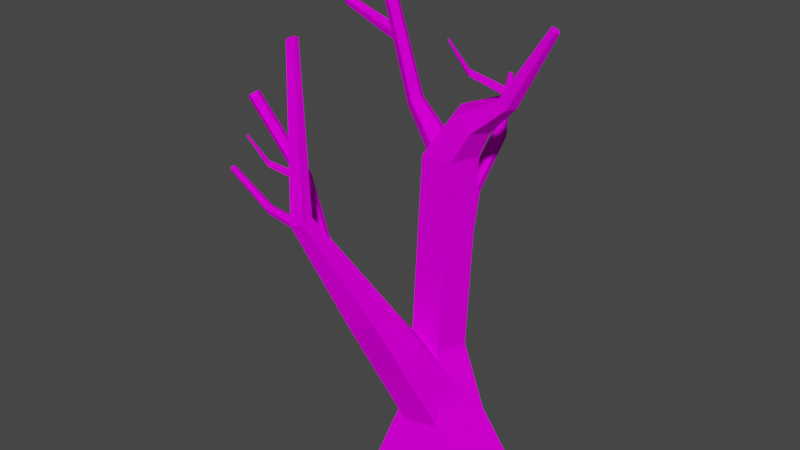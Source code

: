 # Source: 01DeadTree.blend  (saved by Blender 2.91.10; exported with 4.5.12 LTS)
import bpy
from mathutils import Matrix  # noqa: F401  (used for matrix-valued properties, if any)

bpy.ops.wm.read_factory_settings(use_empty=True)
scene = bpy.context.scene
scene.name = 'Scene'

# ---- collections
col_collection = bpy.data.collections.new('Collection'); scene.collection.children.link(col_collection)

# ---- images (referenced by path relative to the original .blend; pixels are not part of the script)
import os
ASSET_DIR = os.environ.get("B2B_ASSET_DIR", "")  # directory of the original .blend (textures are referenced by path, not embedded)
HERE = os.path.dirname(os.path.abspath(__file__))  # packed textures are extracted next to this script under _unpacked/

def load_image(name, relpath, width, height, colorspace="sRGB"):
    """Load a texture the original file referenced (path relative to the .blend, or extracted next to this script)."""
    p = next((c for c in (os.path.join(HERE, relpath), os.path.join(ASSET_DIR, relpath)) if relpath and os.path.exists(c)), "")
    if p:
        img = bpy.data.images.load(p, check_existing=True)
        img.name = name
    else:  # same state as the original file: an image datablock whose file is absent (Cycles renders it pink)
        img = bpy.data.images.new(name, width, height)
        img.source = "FILE"
        img.filepath = "//" + (relpath or name)
    img.colorspace_settings.name = colorspace
    return img
img_image_png = load_image('image.png', 'image.png', 1024, 1024, 'sRGB')

# ---- materials (node trees are filled in below, after node groups)
mat_poly_low_tree_pack = bpy.data.materials.new('Poly_low_Tree_Pack')
mat_poly_low_tree_pack.use_transparent_shadow = False
mat_poly_low_tree_pack.roughness = 0.5
mat_poly_low_tree_pack.specular_intensity = 0.0

# ---- material node trees
mat_poly_low_tree_pack.use_nodes = True; mat_poly_low_tree_pack.node_tree.nodes.clear()
_N = mat_poly_low_tree_pack.node_tree.nodes; _L = mat_poly_low_tree_pack.node_tree.links
n0 = _N.new('ShaderNodeBsdfPrincipled'); n0.name = 'Principled BSDF'; n0.location = (10, 300)
n0.distribution = 'GGX'
n0.subsurface_method = 'BURLEY'
n0.inputs[3].default_value = 1.45
n0.inputs[13].default_value = 0.0
n0.inputs[27].default_value = (0.0, 0.0, 0.0, 1.0)
n0.inputs[28].default_value = 1.0
n1 = _N.new('ShaderNodeOutputMaterial'); n1.name = 'Material Output'; n1.location = (300, 300)
n2 = _N.new('ShaderNodeNormalMap'); n2.name = 'Normal Map'; n2.location = (-300, -300)
n2.label = 'Normal/Map'
n2.inputs[0].default_value = 0.0
n3 = _N.new('ShaderNodeTexImage'); n3.name = 'Image Texture'; n3.location = (-300, 600)
n3.image = img_image_png
_L.new(n0.outputs[0], n1.inputs[0])
_L.new(n2.outputs[0], n0.inputs[5])
_L.new(n3.outputs[0], n0.inputs[0])
n1.is_active_output = True

# ---- world
world_world = bpy.data.worlds.new('World'); scene.world = world_world
world_world.use_nodes = True; world_world.node_tree.nodes.clear()
_N = world_world.node_tree.nodes; _L = world_world.node_tree.links
n0 = _N.new('ShaderNodeOutputWorld'); n0.name = 'World Output'; n0.location = (300, 300)
n1 = _N.new('ShaderNodeBackground'); n1.name = 'Background'; n1.location = (10, 300)
n1.inputs[0].default_value = (0.05088, 0.05088, 0.05088, 1.0)
_L.new(n1.outputs[0], n0.inputs[0])
n0.is_active_output = True
world_world.color = (0.05088, 0.05088, 0.05088)
world_world.use_sun_shadow = False
world_world.sun_shadow_jitter_overblur = 0.0

# ---- meshes
me_cylinder_040 = bpy.data.meshes.new('Cylinder.040')
me_cylinder_040.from_pydata([(-0.2375, -2.384e-05, -60.02), (-0.2374, 252.8, -22.28), (54.35, -2.384e-05, -20.35), (18.46, 252.8, -8.693), (33.5, -2.384e-05, 43.82), (11.32, 252.8, 13.29), (-33.98, -2.384e-05, 43.82), (-11.8, 252.8, 13.29), (-54.83, -2.384e-05, -20.35), (-18.94, 252.8, -8.693), (-3.323, 52.72, -34.28), (26.88, 52.72, -12.33), (15.35, 52.72, 23.18), (-21.99, 52.72, 23.18), (-33.53, 52.72, -12.33), (15.62, 279.2, -17.15), (27.52, 272.2, -7.108), (22.97, 274.9, 9.143), (8.273, 283.6, 9.143), (3.729, 286.3, -7.108), (42.25, 297.4, -9.792), (48.12, 293.9, -4.834), (45.88, 295.2, 3.189), (38.62, 299.5, 3.189), (36.38, 300.9, -4.834), (73.71, 350.5, -6.095), (76.56, 348.8, -3.691), (75.47, 349.5, 0.1983), (71.96, 351.6, 0.1983), (70.87, 352.2, -3.691), (-4.432, 253.0, 7.761), (-14.31, 248.0, 2.746), (-13.81, 249.9, -9.25), (-3.632, 256.1, -11.65), (2.167, 258.0, -1.136), (-29.2, 281.7, 3.028), (-35.1, 278.7, 0.03197), (-34.81, 279.8, -7.136), (-28.72, 283.5, -8.57), (-25.26, 284.6, -2.288), (-52.41, 376.0, 8.499), (-57.02, 375.0, 6.373), (-56.6, 375.8, 1.287), (-51.73, 377.1, 0.2692), (-49.15, 377.3, 4.727), (-39.95, 326.1, 3.87), (-40.01, 319.9, 2.753), (-40.83, 320.7, -3.9), (-41.27, 327.2, -3.567), (-40.72, 330.6, 0.5997), (-111.9, 380.3, 6.637), (-114.0, 378.7, 5.438), (-114.0, 379.2, 2.571), (-111.8, 381.0, 1.997), (-110.5, 381.7, 4.51), (-84.64, 344.6, 0.8719), (-85.14, 341.7, 4.064), (-86.84, 338.6, -2.039), (-85.69, 342.7, -2.9), (-86.5, 338.0, 2.265), (-24.68, 131.4, 55.72), (-33.05, 125.2, 51.4), (-33.23, 131.9, 39.98), (-24.97, 142.2, 41.16), (-19.69, 141.9, 53.3), (-55.06, 162.8, 60.79), (-59.64, 158.0, 57.79), (-59.74, 159.2, 50.62), (-55.21, 164.7, 49.19), (-52.32, 166.9, 55.47), (-140.1, 273.3, 45.45), (-144.5, 270.7, 43.14), (-144.4, 271.6, 37.61), (-139.9, 274.7, 36.51), (-137.3, 275.8, 41.35), (-68.31, 189.8, 56.88), (-66.35, 184.0, 55.76), (-67.36, 184.4, 49.11), (-69.95, 190.5, 49.44), (-70.54, 193.8, 53.61), (-146.4, 221.4, 62.3), (-147.9, 219.2, 61.1), (-148.0, 219.7, 58.24), (-146.6, 222.2, 57.66), (-145.6, 223.2, 60.18), (-115.3, 200.5, 56.47), (-114.8, 197.6, 59.66), (-115.4, 194.2, 53.56), (-115.7, 198.4, 52.7), (-114.9, 193.7, 57.87), (-15.31, 188.5, -1.623), (-6.926, 176.2, -12.98), (11.52, 179.3, -12.17), (7.021, 193.4, -0.3157), (-2.041, 199.1, 6.205), (-9.561, 215.6, -31.72), (-6.306, 210.8, -36.13), (0.8555, 212.0, -35.81), (2.027, 217.5, -31.21), (-4.41, 219.7, -28.68), (-10.42, 284.8, -81.27), (-9.405, 283.8, -82.97), (-7.21, 284.1, -82.77), (-6.873, 285.4, -80.96), (-8.859, 285.8, -80.03), (-8.201, 246.5, -65.22), (-12.58, 243.3, -68.17), (-3.664, 240.7, -71.95), (-2.689, 244.9, -67.56), (-9.779, 239.7, -72.34), (-12.69, 98.89, -29.51), (6.667, 98.89, -15.44), (-0.7269, 98.89, 7.313), (-24.65, 98.89, 7.313), (-32.05, 98.89, -15.44), (-32.74, 140.4, 31.34), (-14.42, 144.7, 39.33), (-15.04, 140.3, 59.3), (-33.74, 133.3, 63.64), (-44.68, 133.3, 46.36), (-65.5, 337.5, 73.44), (-60.63, 338.0, 74.54), (-60.07, 337.3, 79.47), (-64.6, 336.4, 81.42), (-67.96, 336.5, 77.69), (-11.33, 73.77, -14.91), (18.99, 59.47, -3.818), (17.96, 34.03, 18.48), (-12.98, 32.6, 21.17), (-31.08, 49.6, -1.828), (-56.63, 220.6, 90.55), (-51.5, 223.4, 83.45), (-42.92, 223.2, 95.63), (-51.33, 220.5, 98.07), (-43.02, 225.0, 86.59), (-82.6, 229.3, 48.18), (-85.41, 226.0, 52.88), (-89.87, 223.4, 43.89), (-85.35, 227.7, 42.62), (-89.91, 222.4, 50.23), (-83.14, 223.9, 46.54), (-82.95, 220.0, 46.91), (-86.6, 219.4, 45.0), (-87.42, 223.4, 44.56), (-85.59, 226.1, 45.29), (-113.8, 259.3, 73.63), (-114.4, 258.8, 74.02), (-115.0, 258.7, 73.55), (-114.9, 259.1, 72.86), (-114.2, 259.5, 72.91), (-104.2, 240.1, 64.08), (-102.5, 238.9, 65.76), (-105.7, 236.1, 64.92), (-106.2, 238.4, 63.56), (-103.4, 236.5, 66.27), (47.71, 304.9, -2.043), (47.9, 301.0, -1.666), (44.25, 300.3, -3.584), (43.44, 304.3, -4.024), (45.26, 307.0, -3.286), (17.02, 340.3, 25.05), (16.49, 339.8, 25.44), (15.83, 339.7, 24.97), (15.95, 340.1, 24.28), (16.68, 340.5, 24.34), (26.62, 321.1, 15.5), (28.38, 319.9, 17.18), (25.15, 317.1, 16.34), (24.63, 319.3, 14.98), (27.47, 317.4, 17.69)], [], [(110, 1, 3, 111), (111, 3, 5, 112), (112, 5, 7, 113), (3, 1, 15, 16), (113, 7, 9, 114), (114, 9, 1, 110), (0, 2, 4, 6, 8), (8, 14, 10, 0), (6, 13, 14, 8), (4, 12, 13, 6), (2, 11, 12, 4), (0, 10, 11, 2), (19, 18, 23, 24), (7, 5, 17, 18), (9, 7, 18, 19), (5, 3, 16, 17), (1, 9, 19, 15), (20, 24, 29, 25), (17, 16, 21, 22), (15, 19, 24, 20), (18, 17, 22, 23), (16, 15, 20, 21), (26, 25, 29, 28, 27), (23, 22, 27, 28), (21, 20, 25, 26), (24, 23, 28, 29), (22, 21, 26, 27), (34, 33, 38, 39), (35, 39, 44, 40), (32, 31, 36, 37), (30, 34, 39, 35), (33, 32, 37, 38), (31, 30, 35, 36), (38, 37, 42, 43), (36, 35, 40, 41), (39, 38, 43, 44), (37, 36, 41, 42), (56, 55, 54, 50), (58, 57, 52, 53), (59, 56, 50, 51), (55, 58, 53, 54), (57, 59, 51, 52), (47, 46, 59, 57), (49, 48, 58, 55), (46, 45, 56, 59), (48, 47, 57, 58), (45, 49, 55, 56), (64, 63, 68, 69), (136, 135, 74, 70), (62, 61, 66, 67), (60, 64, 69, 65), (63, 62, 67, 68), (61, 60, 65, 66), (138, 137, 72, 73), (139, 136, 70, 71), (135, 138, 73, 74), (137, 139, 71, 72), (86, 85, 84, 80), (88, 87, 82, 83), (89, 86, 80, 81), (85, 88, 83, 84), (87, 89, 81, 82), (77, 76, 89, 87), (79, 78, 88, 85), (76, 75, 86, 89), (78, 77, 87, 88), (75, 79, 85, 86), (94, 93, 98, 99), (106, 105, 104, 100), (92, 91, 96, 97), (90, 94, 99, 95), (93, 92, 97, 98), (91, 90, 95, 96), (108, 107, 102, 103), (109, 106, 100, 101), (105, 108, 103, 104), (107, 109, 101, 102), (97, 96, 109, 107), (99, 98, 108, 105), (96, 95, 106, 109), (98, 97, 107, 108), (95, 99, 105, 106), (14, 114, 110, 10), (13, 113, 114, 14), (12, 112, 113, 13), (11, 111, 112, 12), (10, 110, 111, 11), (71, 70, 74, 73, 72), (81, 80, 84, 83, 82), (51, 50, 54, 53, 52), (41, 40, 44, 43, 42), (101, 100, 104, 103, 102), (125, 115, 116, 126), (126, 116, 117, 127), (127, 117, 118, 128), (128, 118, 119, 129), (129, 119, 115, 125), (131, 120, 121, 134), (121, 120, 124, 123, 122), (130, 133, 123, 124), (134, 121, 122, 132), (130, 124, 120, 131), (132, 122, 123, 133), (117, 132, 133, 118), (119, 130, 131, 115), (116, 134, 132, 117), (119, 118, 133, 130), (115, 131, 134, 116), (67, 66, 139, 137), (69, 68, 138, 135), (66, 65, 136, 139), (68, 67, 137, 138), (65, 69, 135, 136), (151, 150, 149, 145), (153, 152, 147, 148), (154, 151, 145, 146), (150, 153, 148, 149), (152, 154, 146, 147), (142, 141, 154, 152), (144, 143, 153, 150), (141, 140, 151, 154), (143, 142, 152, 153), (140, 144, 150, 151), (146, 145, 149, 148, 147), (166, 165, 164, 160), (168, 167, 162, 163), (169, 166, 160, 161), (165, 168, 163, 164), (167, 169, 161, 162), (157, 156, 169, 167), (159, 158, 168, 165), (156, 155, 166, 169), (158, 157, 167, 168), (155, 159, 165, 166), (161, 160, 164, 163, 162)])
me_cylinder_040.polygons.foreach_set('use_smooth', [True] * 135)
_k = set([(0, 2), (0, 8), (0, 10), (1, 3), (1, 9), (1, 15), (1, 110), (2, 4), (2, 11), (3, 5), (3, 16), (3, 111), (4, 6), (4, 12), (5, 7), (5, 17), (5, 112), (6, 8), (6, 13), (7, 9), (7, 18), (7, 113), (8, 14), (9, 19), (9, 114), (10, 11), (10, 14), (10, 110), (11, 12), (11, 111), (12, 13), (12, 112), (13, 14), (13, 113), (14, 114), (15, 16), (15, 19), (15, 20), (16, 17), (16, 21), (17, 18), (17, 22), (18, 19), (18, 23), (19, 24), (20, 21), (20, 24), (20, 25), (21, 22), (21, 26), (22, 23), (22, 27), (23, 24), (23, 28), (24, 29), (25, 26), (25, 29), (26, 27), (27, 28), (28, 29), (30, 31), (30, 34), (30, 35), (31, 32), (31, 36), (32, 33), (32, 37), (33, 34), (33, 38), (34, 39), (35, 36), (35, 39), (35, 40), (36, 37), (36, 41), (37, 38), (37, 42), (38, 39), (38, 43), (39, 44), (40, 41), (40, 44), (41, 42), (42, 43), (43, 44), (45, 46), (45, 49), (45, 56), (46, 47), (46, 59), (47, 48), (47, 57), (48, 49), (48, 58), (49, 55), (50, 51), (50, 54), (50, 56), (51, 52), (51, 59), (52, 53), (52, 57), (53, 54), (53, 58), (54, 55), (55, 56), (55, 58), (56, 59), (57, 58), (57, 59), (60, 61), (60, 64), (60, 65), (61, 62), (61, 66), (62, 63), (62, 67), (63, 64), (63, 68), (64, 69), (65, 66), (65, 69), (65, 136), (66, 67), (66, 139), (67, 68), (67, 137), (68, 69), (68, 138), (69, 135), (70, 71), (70, 74), (70, 136), (71, 72), (71, 139), (72, 73), (72, 137), (73, 74), (73, 138), (74, 135), (75, 76), (75, 79), (75, 86), (76, 77), (76, 89), (77, 78), (77, 87), (78, 79), (78, 88), (79, 85), (80, 81), (80, 84), (80, 86), (81, 82), (81, 89), (82, 83), (82, 87), (83, 84), (83, 88), (84, 85), (85, 86), (85, 88), (86, 89), (87, 88), (87, 89), (90, 91), (90, 94), (90, 95), (91, 92), (91, 96), (92, 93), (92, 97), (93, 94), (93, 98), (94, 99), (95, 96), (95, 99), (95, 106), (96, 97), (96, 109), (97, 98), (97, 107), (98, 99), (98, 108), (99, 105), (100, 101), (100, 104), (100, 106), (101, 102), (101, 109), (102, 103), (102, 107), (103, 104), (103, 108), (104, 105), (105, 106), (105, 108), (106, 109), (107, 108), (107, 109), (110, 111), (110, 114), (111, 112), (112, 113), (113, 114), (115, 116), (115, 119), (115, 125), (115, 131), (116, 117), (116, 126), (116, 134), (117, 118), (117, 127), (117, 132), (118, 119), (118, 128), (118, 133), (119, 129), (119, 130), (120, 121), (120, 124), (120, 131), (121, 122), (121, 134), (122, 123), (122, 132), (123, 124), (123, 133), (124, 130), (125, 126), (125, 129), (126, 127), (127, 128), (128, 129), (130, 131), (130, 133), (131, 134), (132, 133), (132, 134), (135, 136), (135, 138), (136, 139), (137, 138), (137, 139), (140, 141), (140, 144), (140, 151), (141, 142), (141, 154), (142, 143), (142, 152), (143, 144), (143, 153), (144, 150), (145, 146), (145, 149), (145, 151), (146, 147), (146, 154), (147, 148), (147, 152), (148, 149), (148, 153), (149, 150), (150, 151), (150, 153), (151, 154), (152, 153), (152, 154), (155, 156), (155, 159), (155, 166), (156, 157), (156, 169), (157, 158), (157, 167), (158, 159), (158, 168), (159, 165), (160, 161), (160, 164), (160, 166), (161, 162), (161, 169), (162, 163), (162, 167), (163, 164), (163, 168), (164, 165), (165, 166), (165, 168), (166, 169), (167, 168), (167, 169)])
me_cylinder_040.attributes.new('sharp_edge', 'BOOLEAN', 'EDGE').data.foreach_set('value', [ (min(e.vertices), max(e.vertices)) in _k for e in me_cylinder_040.edges])
_uv = me_cylinder_040.uv_layers.new(name='UVMap')
_uv.uv.foreach_set('vector', [0.8254, 0.7443, 0.8252, 0.742, 0.8254, 0.7419, 0.8256, 0.7442, 0.8244, 0.7419, 0.8247, 0.7441, 0.8243, 0.7442, 0.8241, 0.742, 0.8263, 0.7418, 0.8263, 0.7441, 0.826, 0.7441, 0.826, 0.7418, 0.8247, 0.7441, 0.8249, 0.7441, 0.8248, 0.7445, 0.8247, 0.7444, 0.8274, 0.7426, 0.8276, 0.7447, 0.8273, 0.7448, 0.8271, 0.7427, 0.8251, 0.7443, 0.8249, 0.742, 0.8252, 0.742, 0.8254, 0.7443, 0.8286, 0.7406, 0.8286, 0.7416, 0.8277, 0.7419, 0.8271, 0.7411, 0.8277, 0.7403, 0.825, 0.7458, 0.8252, 0.745, 0.8257, 0.7449, 0.826, 0.7457, 0.8239, 0.7455, 0.8233, 0.7453, 0.8233, 0.7447, 0.8239, 0.7445, 0.8271, 0.7404, 0.8267, 0.7411, 0.8261, 0.7411, 0.8261, 0.7403, 0.8242, 0.7403, 0.8243, 0.7412, 0.8237, 0.7413, 0.8233, 0.7405, 0.8249, 0.7404, 0.8246, 0.7412, 0.8243, 0.7412, 0.8242, 0.7403, 0.8283, 0.7433, 0.8282, 0.7433, 0.8282, 0.7428, 0.8283, 0.7428, 0.826, 0.7441, 0.8263, 0.7441, 0.8264, 0.7444, 0.8262, 0.7445, 0.8284, 0.7439, 0.828, 0.7438, 0.8282, 0.7433, 0.8283, 0.7433, 0.8243, 0.7442, 0.8247, 0.7441, 0.8247, 0.7444, 0.8245, 0.7445, 0.8252, 0.742, 0.8249, 0.742, 0.8251, 0.7415, 0.8253, 0.7415, 0.8256, 0.7412, 0.8255, 0.7412, 0.8259, 0.7403, 0.8259, 0.7403, 0.828, 0.7458, 0.8279, 0.7458, 0.8279, 0.7454, 0.828, 0.7455, 0.8253, 0.7415, 0.8251, 0.7415, 0.8255, 0.7412, 0.8256, 0.7412, 0.8262, 0.7445, 0.8264, 0.7444, 0.8267, 0.7448, 0.8266, 0.7448, 0.8254, 0.7416, 0.8253, 0.7415, 0.8256, 0.7412, 0.8257, 0.7412, 0.8291, 0.7418, 0.8291, 0.7418, 0.8291, 0.7419, 0.829, 0.7419, 0.829, 0.7418, 0.8266, 0.7448, 0.8267, 0.7448, 0.8271, 0.7456, 0.827, 0.7456, 0.8257, 0.7412, 0.8256, 0.7412, 0.8259, 0.7403, 0.826, 0.7404, 0.8283, 0.7428, 0.8282, 0.7428, 0.8283, 0.7419, 0.8284, 0.742, 0.829, 0.7411, 0.8291, 0.7411, 0.8291, 0.7418, 0.829, 0.7418, 0.8288, 0.7459, 0.8286, 0.7459, 0.8287, 0.7454, 0.8288, 0.7454, 0.8289, 0.7454, 0.8288, 0.7454, 0.8289, 0.744, 0.8289, 0.744, 0.8291, 0.7418, 0.8293, 0.7418, 0.8293, 0.7423, 0.8292, 0.7423, 0.8289, 0.7459, 0.8288, 0.7459, 0.8288, 0.7454, 0.8289, 0.7454, 0.8286, 0.7459, 0.8285, 0.7459, 0.8284, 0.7454, 0.8285, 0.7454, 0.8285, 0.7419, 0.8287, 0.742, 0.8285, 0.7425, 0.8284, 0.7425, 0.8285, 0.7454, 0.8284, 0.7454, 0.8286, 0.744, 0.8286, 0.744, 0.8284, 0.7425, 0.8285, 0.7425, 0.8287, 0.7439, 0.8286, 0.744, 0.8288, 0.7454, 0.8287, 0.7454, 0.8288, 0.744, 0.8289, 0.744, 0.8292, 0.7423, 0.8293, 0.7423, 0.8293, 0.7438, 0.8292, 0.7438, 0.8274, 0.7454, 0.8275, 0.7454, 0.8275, 0.7461, 0.8275, 0.7461, 0.8246, 0.7452, 0.8245, 0.7452, 0.8248, 0.7445, 0.8248, 0.7445, 0.8239, 0.7452, 0.824, 0.7452, 0.8242, 0.7459, 0.8242, 0.7459, 0.8275, 0.7454, 0.8276, 0.7454, 0.8276, 0.7461, 0.8275, 0.7461, 0.8292, 0.741, 0.8291, 0.741, 0.8292, 0.7403, 0.8292, 0.7403, 0.8273, 0.7454, 0.8274, 0.7454, 0.8274, 0.7461, 0.8274, 0.7461, 0.8248, 0.7458, 0.8248, 0.7458, 0.8246, 0.7452, 0.8246, 0.7452, 0.8241, 0.7445, 0.8242, 0.7446, 0.824, 0.7452, 0.8239, 0.7452, 0.8248, 0.7458, 0.8247, 0.7459, 0.8245, 0.7452, 0.8246, 0.7452, 0.8242, 0.7446, 0.8242, 0.7446, 0.824, 0.7453, 0.824, 0.7452, 0.8278, 0.7454, 0.8276, 0.7454, 0.8277, 0.745, 0.8278, 0.7449, 0.8285, 0.7445, 0.8277, 0.7444, 0.8277, 0.7438, 0.8278, 0.7438, 0.8291, 0.7438, 0.8289, 0.7438, 0.8289, 0.7432, 0.829, 0.7432, 0.828, 0.7454, 0.8278, 0.7454, 0.8278, 0.7449, 0.8279, 0.745, 0.8287, 0.742, 0.8289, 0.7419, 0.8289, 0.7425, 0.8288, 0.7426, 0.8292, 0.7458, 0.8289, 0.7458, 0.8291, 0.7452, 0.8292, 0.7452, 0.8282, 0.7438, 0.829, 0.7428, 0.8288, 0.7438, 0.8287, 0.7438, 0.8291, 0.7437, 0.8285, 0.7445, 0.8291, 0.744, 0.8292, 0.744, 0.8277, 0.7444, 0.8282, 0.7438, 0.8276, 0.7438, 0.8277, 0.7438, 0.829, 0.7428, 0.8291, 0.7437, 0.829, 0.7419, 0.8291, 0.7419, 0.8236, 0.746, 0.8235, 0.7459, 0.8235, 0.7455, 0.8236, 0.7455, 0.8287, 0.7409, 0.8286, 0.7409, 0.8289, 0.7403, 0.8289, 0.7403, 0.8242, 0.7453, 0.8243, 0.7454, 0.8245, 0.7459, 0.8245, 0.7459, 0.8235, 0.7459, 0.8235, 0.746, 0.8235, 0.7455, 0.8235, 0.7455, 0.8289, 0.7412, 0.829, 0.7412, 0.829, 0.7417, 0.829, 0.7417, 0.8289, 0.7403, 0.829, 0.7403, 0.829, 0.7412, 0.8289, 0.7412, 0.8291, 0.7411, 0.829, 0.7411, 0.829, 0.7403, 0.8291, 0.7404, 0.8245, 0.7445, 0.8245, 0.7446, 0.8243, 0.7454, 0.8242, 0.7453, 0.8289, 0.7416, 0.8288, 0.7417, 0.8286, 0.7409, 0.8287, 0.7409, 0.8291, 0.7411, 0.8291, 0.7411, 0.8291, 0.7404, 0.8291, 0.7403, 0.828, 0.7438, 0.8279, 0.7438, 0.8278, 0.7432, 0.8279, 0.7432, 0.8273, 0.7448, 0.8274, 0.7448, 0.8275, 0.7454, 0.8274, 0.7454, 0.8279, 0.7459, 0.8276, 0.746, 0.8278, 0.7455, 0.8279, 0.7454, 0.8273, 0.746, 0.8271, 0.746, 0.8272, 0.7454, 0.8273, 0.7454, 0.8279, 0.7438, 0.8276, 0.7438, 0.8277, 0.7432, 0.8278, 0.7432, 0.8281, 0.7439, 0.8283, 0.7439, 0.8282, 0.7445, 0.8281, 0.7445, 0.8277, 0.7425, 0.8276, 0.7425, 0.828, 0.7419, 0.828, 0.742, 0.828, 0.7451, 0.8281, 0.7451, 0.8283, 0.7457, 0.8283, 0.7457, 0.8274, 0.7448, 0.8275, 0.7448, 0.8275, 0.7454, 0.8275, 0.7454, 0.8234, 0.7455, 0.8235, 0.7455, 0.8235, 0.7462, 0.8235, 0.7462, 0.8234, 0.7461, 0.8233, 0.7461, 0.8233, 0.7455, 0.8234, 0.7455, 0.8279, 0.7432, 0.8278, 0.7432, 0.8277, 0.7425, 0.8278, 0.7425, 0.8281, 0.7445, 0.8282, 0.7445, 0.8281, 0.7451, 0.828, 0.7451, 0.8278, 0.7432, 0.8277, 0.7432, 0.8276, 0.7425, 0.8277, 0.7425, 0.8273, 0.7454, 0.8272, 0.7454, 0.8273, 0.7448, 0.8273, 0.7448, 0.8252, 0.745, 0.8251, 0.7443, 0.8254, 0.7443, 0.8257, 0.7449, 0.8276, 0.7419, 0.8274, 0.7426, 0.8271, 0.7427, 0.8271, 0.7421, 0.8267, 0.7411, 0.8263, 0.7418, 0.826, 0.7418, 0.8261, 0.7411, 0.8243, 0.7412, 0.8244, 0.7419, 0.8241, 0.742, 0.8237, 0.7413, 0.8246, 0.7412, 0.8246, 0.7419, 0.8244, 0.7419, 0.8243, 0.7412, 0.8237, 0.7455, 0.8237, 0.7456, 0.8236, 0.7456, 0.8236, 0.7456, 0.8236, 0.7455, 0.8275, 0.7449, 0.8276, 0.7449, 0.8276, 0.7449, 0.8275, 0.7449, 0.8275, 0.7449, 0.8275, 0.7448, 0.8276, 0.7448, 0.8276, 0.7449, 0.8275, 0.7449, 0.8275, 0.7448, 0.8238, 0.7455, 0.8238, 0.7456, 0.8238, 0.7456, 0.8237, 0.7456, 0.8238, 0.7455, 0.8249, 0.7446, 0.8248, 0.7446, 0.8248, 0.7445, 0.8248, 0.7445, 0.8249, 0.7445, 0.8254, 0.7443, 0.8252, 0.742, 0.8254, 0.7419, 0.8256, 0.7442, 0.8244, 0.7419, 0.8247, 0.7441, 0.8243, 0.7442, 0.8241, 0.742, 0.8263, 0.7418, 0.8263, 0.7441, 0.826, 0.7441, 0.826, 0.7418, 0.8274, 0.7426, 0.8276, 0.7447, 0.8273, 0.7448, 0.8271, 0.7427, 0.8251, 0.7443, 0.8249, 0.742, 0.8252, 0.742, 0.8254, 0.7443, 0.8255, 0.7417, 0.8259, 0.7403, 0.826, 0.7404, 0.8261, 0.7426, 0.8291, 0.7418, 0.8291, 0.7418, 0.8291, 0.7419, 0.829, 0.7419, 0.829, 0.7418, 0.8284, 0.7429, 0.8274, 0.7438, 0.8283, 0.7419, 0.8284, 0.742, 0.8261, 0.7426, 0.8291, 0.7418, 0.829, 0.7418, 0.8267, 0.744, 0.8254, 0.7412, 0.8259, 0.7403, 0.8259, 0.7403, 0.8255, 0.7417, 0.8267, 0.744, 0.8271, 0.7456, 0.827, 0.7456, 0.8274, 0.7438, 0.8263, 0.7441, 0.8267, 0.744, 0.8274, 0.7438, 0.826, 0.7441, 0.8249, 0.742, 0.8254, 0.7412, 0.8255, 0.7417, 0.8252, 0.742, 0.8247, 0.7441, 0.8261, 0.7426, 0.8267, 0.744, 0.8243, 0.7442, 0.8284, 0.7439, 0.828, 0.7438, 0.8274, 0.7438, 0.8284, 0.7429, 0.8249, 0.7441, 0.8255, 0.7417, 0.8261, 0.7426, 0.8247, 0.7441, 0.829, 0.7432, 0.8289, 0.7432, 0.8291, 0.7437, 0.829, 0.7428, 0.8278, 0.7449, 0.8277, 0.745, 0.8282, 0.7438, 0.8277, 0.7444, 0.8292, 0.7452, 0.8291, 0.7452, 0.8285, 0.7445, 0.8291, 0.7437, 0.8288, 0.7426, 0.8289, 0.7425, 0.829, 0.7428, 0.8282, 0.7438, 0.8279, 0.745, 0.8278, 0.7449, 0.8277, 0.7444, 0.8285, 0.7445, 0.8236, 0.746, 0.8235, 0.7459, 0.8235, 0.7455, 0.8236, 0.7455, 0.8287, 0.7409, 0.8286, 0.7409, 0.8289, 0.7403, 0.8289, 0.7403, 0.8242, 0.7453, 0.8243, 0.7454, 0.8245, 0.7459, 0.8245, 0.7459, 0.8235, 0.7459, 0.8235, 0.746, 0.8235, 0.7455, 0.8235, 0.7455, 0.8289, 0.7412, 0.829, 0.7412, 0.829, 0.7417, 0.829, 0.7417, 0.8289, 0.7403, 0.829, 0.7403, 0.829, 0.7412, 0.8289, 0.7412, 0.8291, 0.7411, 0.829, 0.7411, 0.829, 0.7403, 0.8291, 0.7404, 0.8245, 0.7445, 0.8245, 0.7446, 0.8243, 0.7454, 0.8242, 0.7453, 0.8289, 0.7416, 0.8288, 0.7417, 0.8286, 0.7409, 0.8287, 0.7409, 0.8291, 0.7411, 0.8291, 0.7411, 0.8291, 0.7404, 0.8291, 0.7403, 0.8275, 0.7449, 0.8276, 0.7449, 0.8276, 0.7449, 0.8275, 0.7449, 0.8275, 0.7449, 0.8236, 0.746, 0.8235, 0.7459, 0.8235, 0.7455, 0.8236, 0.7455, 0.8287, 0.7409, 0.8286, 0.7409, 0.8289, 0.7403, 0.8289, 0.7403, 0.8242, 0.7453, 0.8243, 0.7454, 0.8245, 0.7459, 0.8245, 0.7459, 0.8235, 0.7459, 0.8235, 0.746, 0.8235, 0.7455, 0.8235, 0.7455, 0.8289, 0.7412, 0.829, 0.7412, 0.829, 0.7417, 0.829, 0.7417, 0.8289, 0.7403, 0.829, 0.7403, 0.829, 0.7412, 0.8289, 0.7412, 0.8291, 0.7411, 0.829, 0.7411, 0.829, 0.7403, 0.8291, 0.7404, 0.8245, 0.7445, 0.8245, 0.7446, 0.8243, 0.7454, 0.8242, 0.7453, 0.8289, 0.7416, 0.8288, 0.7417, 0.8286, 0.7409, 0.8287, 0.7409, 0.8291, 0.7411, 0.8291, 0.7411, 0.8291, 0.7404, 0.8291, 0.7403, 0.8275, 0.7449, 0.8276, 0.7449, 0.8276, 0.7449, 0.8275, 0.7449, 0.8275, 0.7449])
me_cylinder_040.materials.append(mat_poly_low_tree_pack)
me_cylinder_040.use_remesh_fix_poles = True
me_cylinder_040.use_remesh_preserve_attributes = False
me_cylinder_040.use_mirror_vertex_groups = False
me_cylinder_040.update()
me_cylinder_040.normals_split_custom_set([tuple(v) for v in zip(*[iter([0.5878, -0.009577, -0.809, 0.5878, -0.009577, -0.809, 0.5878, -0.009577, -0.809, 0.5878, -0.009577, -0.809, 0.9475, -0.08614, 0.3079, 0.9475, -0.08614, 0.3079, 0.9475, -0.08614, 0.3079, 0.9475, -0.08614, 0.3079, -1.011e-07, -0.03883, 0.9992, -1.011e-07, -0.03883, 0.9992, -1.011e-07, -0.03883, 0.9992, -1.011e-07, -0.03883, 0.9992, 0.5713, -0.1938, -0.7975, 0.5713, -0.1938, -0.7975, 0.5713, -0.1938, -0.7975, 0.5713, -0.1938, -0.7975, -0.9489, 0.0673, 0.3083, -0.9489, 0.0673, 0.3083, -0.9489, 0.0673, 0.3083, -0.9489, 0.0673, 0.3083, -0.5856, 0.08524, -0.8061, -0.5856, 0.08524, -0.8061, -0.5856, 0.08524, -0.8061, -0.5856, 0.08524, -0.8061, 0.0, -1.0, 2.972e-14, 0.0, -1.0, 2.972e-14, 0.0, -1.0, 2.972e-14, 0.0, -1.0, 2.972e-14, 0.0, -1.0, 2.972e-14, -0.5529, 0.3392, -0.7611, -0.5529, 0.3392, -0.7611, -0.5529, 0.3392, -0.7611, -0.5529, 0.3392, -0.7611, -0.9012, 0.3195, 0.2928, -0.9012, 0.3195, 0.2928, -0.9012, 0.3195, 0.2928, -0.9012, 0.3195, 0.2928, 0.0, 0.3646, 0.9312, 0.0, 0.3646, 0.9312, 0.0, 0.3646, 0.9312, 0.0, 0.3646, 0.9312, 0.8678, 0.4092, 0.282, 0.8678, 0.4092, 0.282, 0.8678, 0.4092, 0.282, 0.8678, 0.4092, 0.282, 0.5401, 0.3945, -0.7434, 0.5401, 0.3945, -0.7434, 0.5401, 0.3945, -0.7434, 0.5401, 0.3945, -0.7434, -0.4095, 0.8747, 0.2593, -0.4095, 0.8747, 0.2593, -0.4095, 0.8747, 0.2593, -0.4095, 0.8747, 0.2593, 0.03144, 0.1366, 0.9901, 0.03144, 0.1366, 0.9901, 0.03144, 0.1366, 0.9901, 0.03144, 0.1366, 0.9901, -0.794, 0.5392, 0.2806, -0.794, 0.5392, 0.2806, -0.794, 0.5392, 0.2806, -0.794, 0.5392, 0.2806, 0.8626, -0.4126, 0.2927, 0.8626, -0.4126, 0.2927, 0.8626, -0.4126, 0.2927, 0.8626, -0.4126, 0.2927, -0.4982, 0.4062, -0.7661, -0.4982, 0.4062, -0.7661, -0.4982, 0.4062, -0.7661, -0.4982, 0.4062, -0.7661, -0.4805, 0.3408, -0.8081, -0.4805, 0.3408, -0.8081, -0.4805, 0.3408, -0.8081, -0.4805, 0.3408, -0.8081, 0.6765, -0.6724, 0.3004, 0.6765, -0.6724, 0.3004, 0.6765, -0.6724, 0.3004, 0.6765, -0.6724, 0.3004, -0.2363, 0.6416, -0.7298, -0.2363, 0.6416, -0.7298, -0.2363, 0.6416, -0.7298, -0.2363, 0.6416, -0.7298, 0.1018, 0.1719, 0.9798, 0.1018, 0.1719, 0.9798, 0.1018, 0.1719, 0.9798, 0.1018, 0.1719, 0.9798, 0.4685, -0.3595, -0.807, 0.4685, -0.3595, -0.807, 0.4685, -0.3595, -0.807, 0.4685, -0.3595, -0.807, 0.5095, 0.8604, 0.0, 0.5095, 0.8604, 0.0, 0.5095, 0.8604, 0.0, 0.5095, 0.8604, 0.0, 0.5095, 0.8604, 0.0, 0.02465, 0.04162, 0.9988, 0.02465, 0.04162, 0.9988, 0.02465, 0.04162, 0.9988, 0.02465, 0.04162, 0.9988, 0.5298, -0.2575, -0.8081, 0.5298, -0.2575, -0.8081, 0.5298, -0.2575, -0.8081, 0.5298, -0.2575, -0.8081, -0.7927, 0.5257, 0.3087, -0.7927, 0.5257, 0.3087, -0.7927, 0.5257, 0.3087, -0.7927, 0.5257, 0.3087, 0.842, -0.4424, 0.3087, 0.842, -0.4424, 0.3087, 0.842, -0.4424, 0.3087, 0.842, -0.4424, 0.3087, 0.6284, 0.6268, -0.4607, 0.6284, 0.6268, -0.4607, 0.6284, 0.6268, -0.4607, 0.6284, 0.6268, -0.4607, 0.7414, 0.143, 0.6556, 0.7414, 0.143, 0.6556, 0.7414, 0.143, 0.6556, 0.7414, 0.143, 0.6556, -0.8163, -0.5642, -0.1237, -0.8163, -0.5642, -0.1237, -0.8163, -0.5642, -0.1237, -0.8163, -0.5642, -0.1237, 0.4989, 0.5427, 0.6757, 0.4989, 0.5427, 0.6757, 0.4989, 0.5427, 0.6757, 0.4989, 0.5427, 0.6757, -0.1912, -0.065, -0.9794, -0.1912, -0.065, -0.9794, -0.1912, -0.065, -0.9794, -0.1912, -0.065, -0.9794, -0.3745, -0.1733, 0.9109, -0.3745, -0.1733, 0.9109, -0.3745, -0.1733, 0.9109, -0.3745, -0.1733, 0.9109, -0.233, 0.03342, -0.9719, -0.233, 0.03342, -0.9719, -0.233, 0.03342, -0.9719, -0.233, 0.03342, -0.9719, -0.3882, -0.1482, 0.9096, -0.3882, -0.1482, 0.9096, -0.3882, -0.1482, 0.9096, -0.3882, -0.1482, 0.9096, 0.8303, 0.2514, -0.4974, 0.8303, 0.2514, -0.4974, 0.8303, 0.2514, -0.4974, 0.8303, 0.2514, -0.4974, -0.9727, -0.2141, -0.08948, -0.9727, -0.2141, -0.08948, -0.9727, -0.2141, -0.08948, -0.9727, -0.2141, -0.08948, 0.6855, 0.4277, 0.5892, 0.6855, 0.4277, 0.5892, 0.6855, 0.4277, 0.5892, 0.6855, 0.4277, 0.5892, -0.2813, -0.0746, -0.9567, -0.2813, -0.0746, -0.9567, -0.2813, -0.0746, -0.9567, -0.2813, -0.0746, -0.9567, -0.3311, -0.2913, 0.8975, -0.3311, -0.2913, 0.8975, -0.3311, -0.2913, 0.8975, -0.3311, -0.2913, 0.8975, 0.6969, 0.534, -0.4788, 0.6969, 0.534, -0.4788, 0.6969, 0.534, -0.4788, 0.6969, 0.534, -0.4788, -0.8312, -0.5537, -0.04983, -0.8312, -0.5537, -0.04983, -0.8312, -0.5537, -0.04983, -0.8312, -0.5537, -0.04983, -0.3623, -0.9289, -0.07655, -0.3623, -0.9289, -0.07655, -0.3623, -0.9289, -0.07655, -0.3623, -0.9289, -0.07655, 0.2543, 0.7827, -0.568, 0.2543, 0.7827, -0.568, 0.2543, 0.7827, -0.568, 0.2543, 0.7827, -0.568, -0.1018, -0.2692, 0.9577, -0.1018, -0.2692, 0.9577, -0.1018, -0.2692, 0.9577, -0.1018, -0.2692, 0.9577, -0.04501, -0.04642, -0.9979, -0.04501, -0.04642, -0.9979, -0.04501, -0.04642, -0.9979, -0.04501, -0.04642, -0.9979, 0.2178, 0.645, 0.7325, 0.2178, 0.645, 0.7325, 0.2178, 0.645, 0.7325, 0.2178, 0.645, 0.7325, 0.5382, 0.7806, -0.3178, 0.5382, 0.7806, -0.3178, 0.5382, 0.7806, -0.3178, 0.5382, 0.7806, -0.3178, 0.4281, 0.602, 0.674, 0.4281, 0.602, 0.674, 0.4281, 0.602, 0.674, 0.4281, 0.602, 0.674, -0.7598, -0.6024, -0.2447, -0.7598, -0.6024, -0.2447, -0.7598, -0.6024, -0.2447, -0.7598, -0.6024, -0.2447, 0.3556, 0.2826, 0.8909, 0.3556, 0.2826, 0.8909, 0.3556, 0.2826, 0.8909, 0.3556, 0.2826, 0.8909, -0.1949, 0.142, -0.9705, -0.1949, 0.142, -0.9705, -0.1949, 0.142, -0.9705, -0.1949, 0.142, -0.9705, -0.2158, -0.3538, 0.9101, -0.2158, -0.3538, 0.9101, -0.2158, -0.3538, 0.9101, -0.2158, -0.3538, 0.9101, -0.07789, -0.2158, -0.9733, -0.07789, -0.2158, -0.9733, -0.07789, -0.2158, -0.9733, -0.07789, -0.2158, -0.9733, -0.3351, -0.2451, 0.9097, -0.3351, -0.2451, 0.9097, -0.3351, -0.2451, 0.9097, -0.3351, -0.2451, 0.9097, 0.604, 0.6392, -0.476, 0.604, 0.6392, -0.476, 0.604, 0.6392, -0.476, 0.604, 0.6392, -0.476, -0.6475, -0.7502, -0.1335, -0.6475, -0.7502, -0.1335, -0.6475, -0.7502, -0.1335, -0.6475, -0.7502, -0.1335, 0.526, 0.6201, 0.5821, 0.526, 0.6201, 0.5821, 0.526, 0.6201, 0.5821, 0.526, 0.6201, 0.5821, -0.2666, -0.1573, -0.9509, -0.2666, -0.1573, -0.9509, -0.2666, -0.1573, -0.9509, -0.2666, -0.1573, -0.9509, -0.2128, -0.3853, 0.8979, -0.2128, -0.3853, 0.8979, -0.2128, -0.3853, 0.8979, -0.2128, -0.3853, 0.8979, 0.4872, 0.7306, -0.4783, 0.4872, 0.7306, -0.4783, 0.4872, 0.7306, -0.4783, 0.4872, 0.7306, -0.4783, -0.6174, -0.7852, -0.0471, -0.6174, -0.7852, -0.0471, -0.6174, -0.7852, -0.0471, -0.6174, -0.7852, -0.0471, -0.2005, -0.9783, -0.05218, -0.2005, -0.9783, -0.05218, -0.2005, -0.9783, -0.05218, -0.2005, -0.9783, -0.05218, 0.09423, 0.8207, -0.5635, 0.09423, 0.8207, -0.5635, 0.09423, 0.8207, -0.5635, 0.09423, 0.8207, -0.5635, -0.003625, -0.287, 0.9579, -0.003625, -0.287, 0.9579, -0.003625, -0.287, 0.9579, -0.003625, -0.287, 0.9579, -0.09615, -0.07734, -0.9924, -0.09615, -0.07734, -0.9924, -0.09615, -0.07734, -0.9924, -0.09615, -0.07734, -0.9924, 0.1549, 0.7055, 0.6916, 0.1549, 0.7055, 0.6916, 0.1549, 0.7055, 0.6916, 0.1549, 0.7055, 0.6916, 0.5931, 0.6956, 0.4055, 0.5931, 0.6956, 0.4055, 0.5931, 0.6956, 0.4055, 0.5931, 0.6956, 0.4055, -0.671, 0.2533, 0.6969, -0.671, 0.2533, 0.6969, -0.671, 0.2533, 0.6969, -0.671, 0.2533, 0.6969, 0.127, -0.5533, -0.8233, 0.127, -0.5533, -0.8233, 0.127, -0.5533, -0.8233, 0.127, -0.5533, -0.8233, -0.7049, 0.5891, 0.3951, -0.7049, 0.5891, 0.3951, -0.7049, 0.5891, 0.3951, -0.7049, 0.5891, 0.3951, 0.9752, 0.2136, -0.05767, 0.9752, 0.2136, -0.05767, 0.9752, 0.2136, -0.05767, 0.9752, 0.2136, -0.05767, -0.8876, -0.2451, -0.39, -0.8876, -0.2451, -0.39, -0.8876, -0.2451, -0.39, -0.8876, -0.2451, -0.39, 0.9736, 0.02426, -0.2268, 0.9736, 0.02426, -0.2268, 0.9736, 0.02426, -0.2268, 0.9736, 0.02426, -0.2268, -0.8693, -0.1081, -0.4823, -0.8693, -0.1081, -0.4823, -0.8693, -0.1081, -0.4823, -0.8693, -0.1081, -0.4823, 0.4492, 0.3221, 0.8333, 0.4492, 0.3221, 0.8333, 0.4492, 0.3221, 0.8333, 0.4492, 0.3221, 0.8333, 0.1051, -0.2334, -0.9667, 0.1051, -0.2334, -0.9667, 0.1051, -0.2334, -0.9667, 0.1051, -0.2334, -0.9667, 0.158, -0.7637, -0.626, 0.158, -0.7637, -0.626, 0.158, -0.7637, -0.626, 0.158, -0.7637, -0.626, 0.4417, 0.7436, 0.5019, 0.4417, 0.7436, 0.5019, 0.4417, 0.7436, 0.5019, 0.4417, 0.7436, 0.5019, -0.8852, -0.402, -0.2342, -0.8852, -0.402, -0.2342, -0.8852, -0.402, -0.2342, -0.8852, -0.402, -0.2342, 0.9835, -0.05901, -0.171, 0.9835, -0.05901, -0.171, 0.9835, -0.05901, -0.171, 0.9835, -0.05901, -0.171, -0.7047, 0.5353, 0.4657, -0.7047, 0.5353, 0.4657, -0.7047, 0.5353, 0.4657, -0.7047, 0.5353, 0.4657, -0.5874, -0.03562, -0.8085, -0.5874, -0.03562, -0.8085, -0.5874, -0.03562, -0.8085, -0.5874, -0.03562, -0.8085, -0.9498, 0.0513, 0.3086, -0.9498, 0.0513, 0.3086, -0.9498, 0.0513, 0.3086, -0.9498, 0.0513, 0.3086, 8.163e-08, 0.325, 0.9457, 8.163e-08, 0.325, 0.9457, 8.163e-08, 0.325, 0.9457, 8.163e-08, 0.325, 0.9457, 0.8714, 0.4006, 0.2831, 0.8714, 0.4006, 0.2831, 0.8714, 0.4006, 0.2831, 0.8714, 0.4006, 0.2831, 0.5761, 0.1988, -0.7929, 0.5761, 0.1988, -0.7929, 0.5761, 0.1988, -0.7929, 0.5761, 0.1988, -0.7929, -0.549, 0.8276, 0.1169, -0.549, 0.8276, 0.1169, -0.549, 0.8276, 0.1169, -0.549, 0.8276, 0.1169, -0.549, 0.8276, 0.1169, -0.8501, 0.5134, 0.1169, -0.8501, 0.5134, 0.1169, -0.8501, 0.5134, 0.1169, -0.8501, 0.5134, 0.1169, -0.8501, 0.5134, 0.1169, -0.6339, 0.7645, 0.1169, -0.6339, 0.7645, 0.1169, -0.6339, 0.7645, 0.1169, -0.6339, 0.7645, 0.1169, -0.6339, 0.7645, 0.1169, -0.2462, 0.9621, 0.1169, -0.2462, 0.9621, 0.1169, -0.2462, 0.9621, 0.1169, -0.2462, 0.9621, 0.1169, -0.2462, 0.9621, 0.1169, -0.08522, 0.8276, -0.5548, -0.08522, 0.8276, -0.5548, -0.08522, 0.8276, -0.5548, -0.08522, 0.8276, -0.5548, -0.08522, 0.8276, -0.5548, 0.3988, 0.5679, -0.7201, 0.3988, 0.5679, -0.7201, 0.3988, 0.5679, -0.7201, 0.3988, 0.5679, -0.7201, 0.949, 0.239, 0.2054, 0.949, 0.239, 0.2054, 0.949, 0.239, 0.2054, 0.949, 0.239, 0.2054, 0.1869, -0.3245, 0.9272, 0.1869, -0.3245, 0.9272, 0.1869, -0.3245, 0.9272, 0.1869, -0.3245, 0.9272, -0.8211, -0.3677, 0.4366, -0.8211, -0.3677, 0.4366, -0.8211, -0.3677, 0.4366, -0.8211, -0.3677, 0.4366, -0.757, 0.212, -0.618, -0.757, 0.212, -0.618, -0.757, 0.212, -0.618, -0.757, 0.212, -0.618, 0.3092, -0.04924, -0.9497, 0.3092, -0.04924, -0.9497, 0.3092, -0.04924, -0.9497, 0.3092, -0.04924, -0.9497, -0.1284, 0.979, 0.1584, -0.1284, 0.979, 0.1584, -0.1284, 0.979, 0.1584, -0.1284, 0.979, 0.1584, -0.1284, 0.979, 0.1584, -0.7926, -0.006504, 0.6097, -0.7926, -0.006504, 0.6097, -0.7926, -0.006504, 0.6097, -0.7926, -0.006504, 0.6097, 0.9886, 0.1489, -0.01976, 0.9886, 0.1489, -0.01976, 0.9886, 0.1489, -0.01976, 0.9886, 0.1489, -0.01976, -0.7989, -0.1459, -0.5835, -0.7989, -0.1459, -0.5835, -0.7989, -0.1459, -0.5835, -0.7989, -0.1459, -0.5835, 0.2731, 0.1712, 0.9466, 0.2731, 0.1712, 0.9466, 0.2731, 0.1712, 0.9466, 0.2731, 0.1712, 0.9466, 0.3289, -0.2864, 0.8999, 0.3289, -0.2864, 0.8999, 0.3289, -0.2864, 0.8999, 0.3289, -0.2864, 0.8999, -0.8152, 0.1667, -0.5547, -0.8152, 0.1667, -0.5547, -0.8152, 0.1667, -0.5547, -0.8152, 0.1667, -0.5547, 0.9539, 0.2898, 0.07851, 0.9539, 0.2898, 0.07851, 0.9539, 0.2898, 0.07851, 0.9539, 0.2898, 0.07851, -0.7807, -0.3617, 0.5095, -0.7807, -0.3617, 0.5095, -0.7807, -0.3617, 0.5095, -0.7807, -0.3617, 0.5095, 0.2118, 0.5521, -0.8064, 0.2118, 0.5521, -0.8064, 0.2118, 0.5521, -0.8064, 0.2118, 0.5521, -0.8064, -0.9002, -0.4304, -0.06658, -0.9002, -0.4304, -0.06658, -0.9002, -0.4304, -0.06658, -0.9002, -0.4304, -0.06658, 0.8043, 0.3332, -0.492, 0.8043, 0.3332, -0.492, 0.8043, 0.3332, -0.492, 0.8043, 0.3332, -0.492, -0.4514, -0.1071, 0.8859, -0.4514, -0.1071, 0.8859, -0.4514, -0.1071, 0.8859, -0.4514, -0.1071, 0.8859, -0.12, -0.1594, -0.9799, -0.12, -0.1594, -0.9799, -0.12, -0.1594, -0.9799, -0.12, -0.1594, -0.9799, 0.6497, 0.3924, 0.6511, 0.6497, 0.3924, 0.6511, 0.6497, 0.3924, 0.6511, 0.6497, 0.3924, 0.6511, 0.7599, 0.5519, -0.3433, 0.7599, 0.5519, -0.3433, 0.7599, 0.5519, -0.3433, 0.7599, 0.5519, -0.3433, -0.9306, -0.2994, -0.2107, -0.9306, -0.2994, -0.2107, -0.9306, -0.2994, -0.2107, -0.9306, -0.2994, -0.2107, 0.555, -0.01408, 0.8317, 0.555, -0.01408, 0.8317, 0.555, -0.01408, 0.8317, 0.555, -0.01408, 0.8317, -0.0952, 0.3728, -0.923, -0.0952, 0.3728, -0.923, -0.0952, 0.3728, -0.923, -0.0952, 0.3728, -0.923, -0.4103, -0.4704, 0.7813, -0.4103, -0.4704, 0.7813, -0.4103, -0.4704, 0.7813, -0.4103, -0.4704, 0.7813, -0.1558, -0.8265, 0.541, -0.1558, -0.8265, 0.541, -0.1558, -0.8265, 0.541, -0.1558, -0.8265, 0.541, -0.3623, 0.5302, -0.7666, -0.3623, 0.5302, -0.7666, -0.3623, 0.5302, -0.7666, -0.3623, 0.5302, -0.7666, 0.7042, 0.02011, 0.7097, 0.7042, 0.02011, 0.7097, 0.7042, 0.02011, 0.7097, 0.7042, 0.02011, 0.7097, -0.7957, -0.3175, -0.5158, -0.7957, -0.3175, -0.5158, -0.7957, -0.3175, -0.5158, -0.7957, -0.3175, -0.5158, 0.617, 0.7869, 0.0138, 0.617, 0.7869, 0.0138, 0.617, 0.7869, 0.0138, 0.617, 0.7869, 0.0138, -0.4248, 0.7931, 0.4366, -0.4248, 0.7931, 0.4366, -0.4248, 0.7931, 0.4366, -0.4248, 0.7931, 0.4366, -0.4248, 0.7931, 0.4366, 0.7599, 0.5519, -0.3433, 0.7599, 0.5519, -0.3433, 0.7599, 0.5519, -0.3433, 0.7599, 0.5519, -0.3433, -0.9306, -0.2994, -0.2107, -0.9306, -0.2994, -0.2107, -0.9306, -0.2994, -0.2107, -0.9306, -0.2994, -0.2107, 0.555, -0.01408, 0.8318, 0.555, -0.01408, 0.8318, 0.555, -0.01408, 0.8318, 0.555, -0.01408, 0.8318, -0.0952, 0.3728, -0.923, -0.0952, 0.3728, -0.923, -0.0952, 0.3728, -0.923, -0.0952, 0.3728, -0.923, -0.4103, -0.4704, 0.7813, -0.4103, -0.4704, 0.7813, -0.4103, -0.4704, 0.7813, -0.4103, -0.4704, 0.7813, -0.1558, -0.8265, 0.541, -0.1558, -0.8265, 0.541, -0.1558, -0.8265, 0.541, -0.1558, -0.8265, 0.541, -0.3623, 0.5302, -0.7666, -0.3623, 0.5302, -0.7666, -0.3623, 0.5302, -0.7666, -0.3623, 0.5302, -0.7666, 0.7042, 0.02011, 0.7097, 0.7042, 0.02011, 0.7097, 0.7042, 0.02011, 0.7097, 0.7042, 0.02011, 0.7097, -0.7957, -0.3175, -0.5158, -0.7957, -0.3175, -0.5158, -0.7957, -0.3175, -0.5158, -0.7957, -0.3175, -0.5158, 0.617, 0.7869, 0.0138, 0.617, 0.7869, 0.0138, 0.617, 0.7869, 0.0138, 0.617, 0.7869, 0.0138, -0.4248, 0.7931, 0.4365, -0.4248, 0.7931, 0.4365, -0.4248, 0.7931, 0.4365, -0.4248, 0.7931, 0.4365, -0.4248, 0.7931, 0.4365])] * 3)])

# ---- objects
ob_dead_tree_04_lod0 = bpy.data.objects.new('Dead_Tree_04_LOD0', me_cylinder_040)
ob_dead_tree_04 = bpy.data.objects.new('Dead_Tree_04', None)

# ---- transforms, parenting, visibility, modifiers, constraints
ob_dead_tree_04_lod0.parent = ob_dead_tree_04
ob_dead_tree_04_lod0.location = (0.0, 0.0, 0.0)
ob_dead_tree_04_lod0.color = (0.8, 0.8, 0.8, 1.0)
ob_dead_tree_04_lod0.lineart.crease_threshold = 0.0
ob_dead_tree_04.location = (0.0, 0.0, 0.0)
ob_dead_tree_04.rotation_euler = (1.571, -0.0, 0.0)
ob_dead_tree_04.scale = (0.01, 0.01, 0.01)
ob_dead_tree_04.color = (0.8, 0.8, 0.8, 1.0)
ob_dead_tree_04.lineart.crease_threshold = 0.0

# ---- collection membership
col_collection.objects.link(ob_dead_tree_04_lod0)
col_collection.objects.link(ob_dead_tree_04)

# ---- scene / render settings (as saved in the file)
scene.frame_start = 1; scene.frame_end = 250; scene.frame_set(1)
scene.render.engine = 'BLENDER_EEVEE_NEXT'
scene.cycles.use_denoising = False
scene.cycles.samples = 128
scene.cycles.sampling_pattern = 'TABULATED_SOBOL'
scene.cycles.use_adaptive_sampling = False
scene.cycles.use_light_tree = False
scene.view_settings.view_transform = 'Filmic'
bpy.context.view_layer.update()

# ---- added for rendering (the .blend has no active camera and no usable light): camera, sun
cam_auto = bpy.data.cameras.new('AutoCamera')
cam_auto.lens = 50.0
cam_auto.sensor_width = 36.0
cam_auto.clip_end = 1000.0
ob_auto_camera = bpy.data.objects.new('AutoCamera', cam_auto)
scene.collection.objects.link(ob_auto_camera)
ob_auto_camera.location = (4.06964, -5.38754, 5.45002)
ob_auto_camera.rotation_euler = (1.09748, -7.21219e-08, 0.694738)
scene.camera = ob_auto_camera
light_auto_sun = bpy.data.lights.new('AutoSun', 'SUN')
light_auto_sun.energy = 3.0
light_auto_sun.angle = 0.0523599
ob_auto_sun = bpy.data.objects.new('AutoSun', light_auto_sun)
scene.collection.objects.link(ob_auto_sun)
ob_auto_sun.rotation_euler = (0.872665, 0.174533, 0.523599)
bpy.context.view_layer.update()
